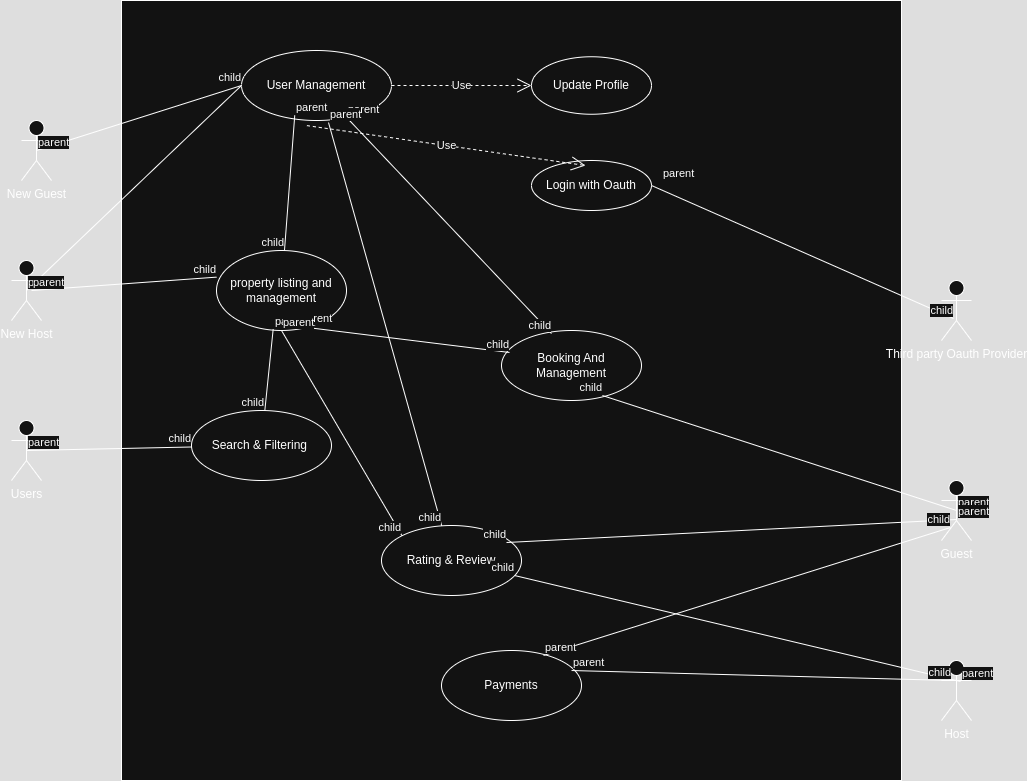

The diagram above was exported from draw.io. Its source (the exported page's mxGraphModel, read from the mxfile embedded in the PNG):
<mxGraphModel dx="872" dy="531" grid="1" gridSize="10" guides="1" tooltips="1" connect="1" arrows="1" fold="1" page="1" pageScale="1" pageWidth="850" pageHeight="1100" math="0" shadow="0">
  <root>
    <mxCell id="0" />
    <mxCell id="1" parent="0" />
    <mxCell id="3g5kVIPZqLuSKaceU5E_-1" value="New Guest" style="shape=umlActor;verticalLabelPosition=bottom;verticalAlign=top;html=1;" parent="1" vertex="1">
      <mxGeometry x="100" y="130" width="30" height="60" as="geometry" />
    </mxCell>
    <mxCell id="3g5kVIPZqLuSKaceU5E_-2" value="" style="whiteSpace=wrap;html=1;aspect=fixed;" parent="1" vertex="1">
      <mxGeometry x="200" y="10" width="780" height="780" as="geometry" />
    </mxCell>
    <mxCell id="vLShsmyhyUV-cm1oIsyM-4" value="User Management" style="ellipse;whiteSpace=wrap;html=1;" vertex="1" parent="1">
      <mxGeometry x="320" y="60" width="150" height="70" as="geometry" />
    </mxCell>
    <mxCell id="vLShsmyhyUV-cm1oIsyM-11" value="New Host" style="shape=umlActor;verticalLabelPosition=bottom;verticalAlign=top;html=1;" vertex="1" parent="1">
      <mxGeometry x="90" y="270" width="30" height="60" as="geometry" />
    </mxCell>
    <mxCell id="vLShsmyhyUV-cm1oIsyM-18" value="Login with Oauth" style="ellipse;whiteSpace=wrap;html=1;" vertex="1" parent="1">
      <mxGeometry x="610" y="170" width="120" height="50" as="geometry" />
    </mxCell>
    <mxCell id="vLShsmyhyUV-cm1oIsyM-25" value="" style="endArrow=none;html=1;rounded=0;exitX=0.5;exitY=0.5;exitDx=0;exitDy=0;exitPerimeter=0;entryX=0;entryY=0.5;entryDx=0;entryDy=0;" edge="1" parent="1" source="vLShsmyhyUV-cm1oIsyM-11" target="vLShsmyhyUV-cm1oIsyM-4">
      <mxGeometry relative="1" as="geometry">
        <mxPoint x="180" y="299.5" as="sourcePoint" />
        <mxPoint x="340" y="300" as="targetPoint" />
      </mxGeometry>
    </mxCell>
    <mxCell id="vLShsmyhyUV-cm1oIsyM-26" value="parent" style="edgeLabel;resizable=0;html=1;align=left;verticalAlign=bottom;" connectable="0" vertex="1" parent="vLShsmyhyUV-cm1oIsyM-25">
      <mxGeometry x="-1" relative="1" as="geometry" />
    </mxCell>
    <mxCell id="vLShsmyhyUV-cm1oIsyM-27" value="child" style="edgeLabel;resizable=0;html=1;align=right;verticalAlign=bottom;" connectable="0" vertex="1" parent="vLShsmyhyUV-cm1oIsyM-25">
      <mxGeometry x="1" relative="1" as="geometry" />
    </mxCell>
    <mxCell id="vLShsmyhyUV-cm1oIsyM-28" value="" style="endArrow=none;html=1;rounded=0;exitX=0.5;exitY=0.5;exitDx=0;exitDy=0;exitPerimeter=0;entryX=0;entryY=0.5;entryDx=0;entryDy=0;" edge="1" parent="1" source="3g5kVIPZqLuSKaceU5E_-1" target="vLShsmyhyUV-cm1oIsyM-4">
      <mxGeometry relative="1" as="geometry">
        <mxPoint x="150" y="170" as="sourcePoint" />
        <mxPoint x="310" y="170" as="targetPoint" />
      </mxGeometry>
    </mxCell>
    <mxCell id="vLShsmyhyUV-cm1oIsyM-29" value="parent" style="edgeLabel;resizable=0;html=1;align=left;verticalAlign=bottom;" connectable="0" vertex="1" parent="vLShsmyhyUV-cm1oIsyM-28">
      <mxGeometry x="-1" relative="1" as="geometry" />
    </mxCell>
    <mxCell id="vLShsmyhyUV-cm1oIsyM-30" value="child" style="edgeLabel;resizable=0;html=1;align=right;verticalAlign=bottom;" connectable="0" vertex="1" parent="vLShsmyhyUV-cm1oIsyM-28">
      <mxGeometry x="1" relative="1" as="geometry" />
    </mxCell>
    <mxCell id="vLShsmyhyUV-cm1oIsyM-31" value="Use" style="endArrow=open;endSize=12;dashed=1;html=1;rounded=0;exitX=0.436;exitY=1.073;exitDx=0;exitDy=0;exitPerimeter=0;entryX=0.45;entryY=0.1;entryDx=0;entryDy=0;entryPerimeter=0;" edge="1" parent="1" source="vLShsmyhyUV-cm1oIsyM-4" target="vLShsmyhyUV-cm1oIsyM-18">
      <mxGeometry width="160" relative="1" as="geometry">
        <mxPoint x="415" y="330.0033333333334" as="sourcePoint" />
        <mxPoint x="363" y="327" as="targetPoint" />
      </mxGeometry>
    </mxCell>
    <mxCell id="vLShsmyhyUV-cm1oIsyM-33" value="Third party Oauth Provider" style="shape=umlActor;verticalLabelPosition=bottom;verticalAlign=top;html=1;" vertex="1" parent="1">
      <mxGeometry x="1020" y="290" width="30" height="60" as="geometry" />
    </mxCell>
    <mxCell id="vLShsmyhyUV-cm1oIsyM-34" value="" style="endArrow=none;html=1;rounded=0;entryX=0.4;entryY=0.633;entryDx=0;entryDy=0;entryPerimeter=0;exitX=1;exitY=0.5;exitDx=0;exitDy=0;" edge="1" parent="1" source="vLShsmyhyUV-cm1oIsyM-18" target="vLShsmyhyUV-cm1oIsyM-33">
      <mxGeometry relative="1" as="geometry">
        <mxPoint x="440" y="384.5" as="sourcePoint" />
        <mxPoint x="600" y="384.5" as="targetPoint" />
      </mxGeometry>
    </mxCell>
    <mxCell id="vLShsmyhyUV-cm1oIsyM-35" value="parent" style="edgeLabel;resizable=0;html=1;align=left;verticalAlign=bottom;" connectable="0" vertex="1" parent="vLShsmyhyUV-cm1oIsyM-34">
      <mxGeometry x="-1" relative="1" as="geometry">
        <mxPoint x="10" y="-4" as="offset" />
      </mxGeometry>
    </mxCell>
    <mxCell id="vLShsmyhyUV-cm1oIsyM-36" value="child" style="edgeLabel;resizable=0;html=1;align=right;verticalAlign=bottom;" connectable="0" vertex="1" parent="vLShsmyhyUV-cm1oIsyM-34">
      <mxGeometry x="1" relative="1" as="geometry" />
    </mxCell>
    <mxCell id="vLShsmyhyUV-cm1oIsyM-40" value="Update Profile" style="ellipse;whiteSpace=wrap;html=1;" vertex="1" parent="1">
      <mxGeometry x="610" y="66.25" width="120" height="57.5" as="geometry" />
    </mxCell>
    <mxCell id="vLShsmyhyUV-cm1oIsyM-44" value="Use" style="endArrow=open;endSize=12;dashed=1;html=1;rounded=0;exitX=1;exitY=0.5;exitDx=0;exitDy=0;entryX=0;entryY=0.5;entryDx=0;entryDy=0;" edge="1" parent="1" source="vLShsmyhyUV-cm1oIsyM-4" target="vLShsmyhyUV-cm1oIsyM-40">
      <mxGeometry width="160" relative="1" as="geometry">
        <mxPoint x="430" y="310" as="sourcePoint" />
        <mxPoint x="590" y="310" as="targetPoint" />
      </mxGeometry>
    </mxCell>
    <mxCell id="vLShsmyhyUV-cm1oIsyM-50" value="property listing and management" style="ellipse;whiteSpace=wrap;html=1;" vertex="1" parent="1">
      <mxGeometry x="295" y="260" width="130" height="80" as="geometry" />
    </mxCell>
    <mxCell id="vLShsmyhyUV-cm1oIsyM-58" value="" style="endArrow=none;html=1;rounded=0;entryX=0;entryY=0.333;entryDx=0;entryDy=0;entryPerimeter=0;" edge="1" parent="1" target="vLShsmyhyUV-cm1oIsyM-50">
      <mxGeometry relative="1" as="geometry">
        <mxPoint x="110" y="300" as="sourcePoint" />
        <mxPoint x="420" y="310" as="targetPoint" />
      </mxGeometry>
    </mxCell>
    <mxCell id="vLShsmyhyUV-cm1oIsyM-59" value="parent" style="edgeLabel;resizable=0;html=1;align=left;verticalAlign=bottom;" connectable="0" vertex="1" parent="vLShsmyhyUV-cm1oIsyM-58">
      <mxGeometry x="-1" relative="1" as="geometry" />
    </mxCell>
    <mxCell id="vLShsmyhyUV-cm1oIsyM-60" value="child" style="edgeLabel;resizable=0;html=1;align=right;verticalAlign=bottom;" connectable="0" vertex="1" parent="vLShsmyhyUV-cm1oIsyM-58">
      <mxGeometry x="1" relative="1" as="geometry" />
    </mxCell>
    <mxCell id="vLShsmyhyUV-cm1oIsyM-61" value="" style="endArrow=none;html=1;rounded=0;exitX=0.355;exitY=0.927;exitDx=0;exitDy=0;exitPerimeter=0;" edge="1" parent="1" source="vLShsmyhyUV-cm1oIsyM-4" target="vLShsmyhyUV-cm1oIsyM-50">
      <mxGeometry relative="1" as="geometry">
        <mxPoint x="370" y="260" as="sourcePoint" />
        <mxPoint x="420" y="430" as="targetPoint" />
      </mxGeometry>
    </mxCell>
    <mxCell id="vLShsmyhyUV-cm1oIsyM-62" value="parent" style="edgeLabel;resizable=0;html=1;align=left;verticalAlign=bottom;" connectable="0" vertex="1" parent="vLShsmyhyUV-cm1oIsyM-61">
      <mxGeometry x="-1" relative="1" as="geometry" />
    </mxCell>
    <mxCell id="vLShsmyhyUV-cm1oIsyM-63" value="child" style="edgeLabel;resizable=0;html=1;align=right;verticalAlign=bottom;" connectable="0" vertex="1" parent="vLShsmyhyUV-cm1oIsyM-61">
      <mxGeometry x="1" relative="1" as="geometry" />
    </mxCell>
    <mxCell id="vLShsmyhyUV-cm1oIsyM-64" value="Search &amp;amp; Filtering&amp;nbsp;" style="ellipse;whiteSpace=wrap;html=1;" vertex="1" parent="1">
      <mxGeometry x="270" y="420" width="140" height="70" as="geometry" />
    </mxCell>
    <mxCell id="vLShsmyhyUV-cm1oIsyM-68" value="Users" style="shape=umlActor;verticalLabelPosition=bottom;verticalAlign=top;html=1;" vertex="1" parent="1">
      <mxGeometry x="90" y="430" width="30" height="60" as="geometry" />
    </mxCell>
    <mxCell id="vLShsmyhyUV-cm1oIsyM-75" value="" style="endArrow=none;html=1;rounded=0;exitX=0.5;exitY=0.5;exitDx=0;exitDy=0;exitPerimeter=0;" edge="1" parent="1" source="vLShsmyhyUV-cm1oIsyM-68" target="vLShsmyhyUV-cm1oIsyM-64">
      <mxGeometry relative="1" as="geometry">
        <mxPoint x="370" y="620" as="sourcePoint" />
        <mxPoint x="320" y="570" as="targetPoint" />
      </mxGeometry>
    </mxCell>
    <mxCell id="vLShsmyhyUV-cm1oIsyM-76" value="parent" style="edgeLabel;resizable=0;html=1;align=left;verticalAlign=bottom;" connectable="0" vertex="1" parent="vLShsmyhyUV-cm1oIsyM-75">
      <mxGeometry x="-1" relative="1" as="geometry" />
    </mxCell>
    <mxCell id="vLShsmyhyUV-cm1oIsyM-77" value="child" style="edgeLabel;resizable=0;html=1;align=right;verticalAlign=bottom;" connectable="0" vertex="1" parent="vLShsmyhyUV-cm1oIsyM-75">
      <mxGeometry x="1" relative="1" as="geometry" />
    </mxCell>
    <mxCell id="vLShsmyhyUV-cm1oIsyM-81" value="" style="endArrow=none;html=1;rounded=0;exitX=0.436;exitY=0.983;exitDx=0;exitDy=0;exitPerimeter=0;" edge="1" parent="1" source="vLShsmyhyUV-cm1oIsyM-50" target="vLShsmyhyUV-cm1oIsyM-64">
      <mxGeometry relative="1" as="geometry">
        <mxPoint x="370" y="500" as="sourcePoint" />
        <mxPoint x="530" y="500" as="targetPoint" />
      </mxGeometry>
    </mxCell>
    <mxCell id="vLShsmyhyUV-cm1oIsyM-82" value="parent" style="edgeLabel;resizable=0;html=1;align=left;verticalAlign=bottom;" connectable="0" vertex="1" parent="vLShsmyhyUV-cm1oIsyM-81">
      <mxGeometry x="-1" relative="1" as="geometry" />
    </mxCell>
    <mxCell id="vLShsmyhyUV-cm1oIsyM-83" value="child" style="edgeLabel;resizable=0;html=1;align=right;verticalAlign=bottom;" connectable="0" vertex="1" parent="vLShsmyhyUV-cm1oIsyM-81">
      <mxGeometry x="1" relative="1" as="geometry" />
    </mxCell>
    <mxCell id="vLShsmyhyUV-cm1oIsyM-84" value="Booking And Management" style="ellipse;whiteSpace=wrap;html=1;" vertex="1" parent="1">
      <mxGeometry x="580" y="340" width="140" height="70" as="geometry" />
    </mxCell>
    <mxCell id="vLShsmyhyUV-cm1oIsyM-85" value="Guest" style="shape=umlActor;verticalLabelPosition=bottom;verticalAlign=top;html=1;" vertex="1" parent="1">
      <mxGeometry x="1020" y="490" width="30" height="60" as="geometry" />
    </mxCell>
    <mxCell id="vLShsmyhyUV-cm1oIsyM-86" value="" style="endArrow=none;html=1;rounded=0;exitX=0.5;exitY=0.5;exitDx=0;exitDy=0;exitPerimeter=0;entryX=0.721;entryY=0.929;entryDx=0;entryDy=0;entryPerimeter=0;" edge="1" parent="1" source="vLShsmyhyUV-cm1oIsyM-85" target="vLShsmyhyUV-cm1oIsyM-84">
      <mxGeometry relative="1" as="geometry">
        <mxPoint x="370" y="500" as="sourcePoint" />
        <mxPoint x="530" y="500" as="targetPoint" />
      </mxGeometry>
    </mxCell>
    <mxCell id="vLShsmyhyUV-cm1oIsyM-87" value="parent" style="edgeLabel;resizable=0;html=1;align=left;verticalAlign=bottom;" connectable="0" vertex="1" parent="vLShsmyhyUV-cm1oIsyM-86">
      <mxGeometry x="-1" relative="1" as="geometry" />
    </mxCell>
    <mxCell id="vLShsmyhyUV-cm1oIsyM-88" value="child" style="edgeLabel;resizable=0;html=1;align=right;verticalAlign=bottom;" connectable="0" vertex="1" parent="vLShsmyhyUV-cm1oIsyM-86">
      <mxGeometry x="1" relative="1" as="geometry" />
    </mxCell>
    <mxCell id="vLShsmyhyUV-cm1oIsyM-89" value="" style="endArrow=none;html=1;rounded=0;entryX=0.357;entryY=0.043;entryDx=0;entryDy=0;entryPerimeter=0;" edge="1" parent="1" source="vLShsmyhyUV-cm1oIsyM-4" target="vLShsmyhyUV-cm1oIsyM-84">
      <mxGeometry relative="1" as="geometry">
        <mxPoint x="370" y="500" as="sourcePoint" />
        <mxPoint x="530" y="500" as="targetPoint" />
      </mxGeometry>
    </mxCell>
    <mxCell id="vLShsmyhyUV-cm1oIsyM-90" value="parent" style="edgeLabel;resizable=0;html=1;align=left;verticalAlign=bottom;" connectable="0" vertex="1" parent="vLShsmyhyUV-cm1oIsyM-89">
      <mxGeometry x="-1" relative="1" as="geometry" />
    </mxCell>
    <mxCell id="vLShsmyhyUV-cm1oIsyM-91" value="child" style="edgeLabel;resizable=0;html=1;align=right;verticalAlign=bottom;" connectable="0" vertex="1" parent="vLShsmyhyUV-cm1oIsyM-89">
      <mxGeometry x="1" relative="1" as="geometry" />
    </mxCell>
    <mxCell id="vLShsmyhyUV-cm1oIsyM-92" value="" style="endArrow=none;html=1;rounded=0;entryX=0.057;entryY=0.314;entryDx=0;entryDy=0;entryPerimeter=0;exitX=0.636;exitY=0.95;exitDx=0;exitDy=0;exitPerimeter=0;" edge="1" parent="1" source="vLShsmyhyUV-cm1oIsyM-50" target="vLShsmyhyUV-cm1oIsyM-84">
      <mxGeometry relative="1" as="geometry">
        <mxPoint x="430" y="450" as="sourcePoint" />
        <mxPoint x="530" y="500" as="targetPoint" />
      </mxGeometry>
    </mxCell>
    <mxCell id="vLShsmyhyUV-cm1oIsyM-93" value="parent" style="edgeLabel;resizable=0;html=1;align=left;verticalAlign=bottom;" connectable="0" vertex="1" parent="vLShsmyhyUV-cm1oIsyM-92">
      <mxGeometry x="-1" relative="1" as="geometry" />
    </mxCell>
    <mxCell id="vLShsmyhyUV-cm1oIsyM-94" value="child" style="edgeLabel;resizable=0;html=1;align=right;verticalAlign=bottom;" connectable="0" vertex="1" parent="vLShsmyhyUV-cm1oIsyM-92">
      <mxGeometry x="1" relative="1" as="geometry" />
    </mxCell>
    <mxCell id="vLShsmyhyUV-cm1oIsyM-95" value="Rating &amp;amp; Review" style="ellipse;whiteSpace=wrap;html=1;" vertex="1" parent="1">
      <mxGeometry x="460" y="535" width="140" height="70" as="geometry" />
    </mxCell>
    <mxCell id="vLShsmyhyUV-cm1oIsyM-96" value="Host" style="shape=umlActor;verticalLabelPosition=bottom;verticalAlign=top;html=1;" vertex="1" parent="1">
      <mxGeometry x="1020" y="670" width="30" height="60" as="geometry" />
    </mxCell>
    <mxCell id="vLShsmyhyUV-cm1oIsyM-99" value="" style="endArrow=none;html=1;rounded=0;exitX=0.633;exitY=0.35;exitDx=0;exitDy=0;exitPerimeter=0;" edge="1" parent="1" source="vLShsmyhyUV-cm1oIsyM-96" target="vLShsmyhyUV-cm1oIsyM-95">
      <mxGeometry relative="1" as="geometry">
        <mxPoint x="370" y="710" as="sourcePoint" />
        <mxPoint x="530" y="710" as="targetPoint" />
      </mxGeometry>
    </mxCell>
    <mxCell id="vLShsmyhyUV-cm1oIsyM-100" value="parent" style="edgeLabel;resizable=0;html=1;align=left;verticalAlign=bottom;" connectable="0" vertex="1" parent="vLShsmyhyUV-cm1oIsyM-99">
      <mxGeometry x="-1" relative="1" as="geometry" />
    </mxCell>
    <mxCell id="vLShsmyhyUV-cm1oIsyM-101" value="child" style="edgeLabel;resizable=0;html=1;align=right;verticalAlign=bottom;" connectable="0" vertex="1" parent="vLShsmyhyUV-cm1oIsyM-99">
      <mxGeometry x="1" relative="1" as="geometry" />
    </mxCell>
    <mxCell id="vLShsmyhyUV-cm1oIsyM-102" value="" style="endArrow=none;html=1;rounded=0;exitX=0.5;exitY=1;exitDx=0;exitDy=0;entryX=0;entryY=0;entryDx=0;entryDy=0;" edge="1" parent="1" source="vLShsmyhyUV-cm1oIsyM-50" target="vLShsmyhyUV-cm1oIsyM-95">
      <mxGeometry relative="1" as="geometry">
        <mxPoint x="370" y="590" as="sourcePoint" />
        <mxPoint x="530" y="590" as="targetPoint" />
      </mxGeometry>
    </mxCell>
    <mxCell id="vLShsmyhyUV-cm1oIsyM-103" value="parent" style="edgeLabel;resizable=0;html=1;align=left;verticalAlign=bottom;" connectable="0" vertex="1" parent="vLShsmyhyUV-cm1oIsyM-102">
      <mxGeometry x="-1" relative="1" as="geometry" />
    </mxCell>
    <mxCell id="vLShsmyhyUV-cm1oIsyM-104" value="child" style="edgeLabel;resizable=0;html=1;align=right;verticalAlign=bottom;" connectable="0" vertex="1" parent="vLShsmyhyUV-cm1oIsyM-102">
      <mxGeometry x="1" relative="1" as="geometry" />
    </mxCell>
    <mxCell id="vLShsmyhyUV-cm1oIsyM-105" value="" style="endArrow=none;html=1;rounded=0;exitX=0.58;exitY=1.029;exitDx=0;exitDy=0;exitPerimeter=0;" edge="1" parent="1" source="vLShsmyhyUV-cm1oIsyM-4" target="vLShsmyhyUV-cm1oIsyM-95">
      <mxGeometry relative="1" as="geometry">
        <mxPoint x="370" y="470" as="sourcePoint" />
        <mxPoint x="530" y="470" as="targetPoint" />
      </mxGeometry>
    </mxCell>
    <mxCell id="vLShsmyhyUV-cm1oIsyM-106" value="parent" style="edgeLabel;resizable=0;html=1;align=left;verticalAlign=bottom;" connectable="0" vertex="1" parent="vLShsmyhyUV-cm1oIsyM-105">
      <mxGeometry x="-1" relative="1" as="geometry" />
    </mxCell>
    <mxCell id="vLShsmyhyUV-cm1oIsyM-107" value="child" style="edgeLabel;resizable=0;html=1;align=right;verticalAlign=bottom;" connectable="0" vertex="1" parent="vLShsmyhyUV-cm1oIsyM-105">
      <mxGeometry x="1" relative="1" as="geometry" />
    </mxCell>
    <mxCell id="vLShsmyhyUV-cm1oIsyM-108" value="" style="endArrow=none;html=1;rounded=0;exitX=0.5;exitY=0.65;exitDx=0;exitDy=0;exitPerimeter=0;entryX=0.893;entryY=0.243;entryDx=0;entryDy=0;entryPerimeter=0;" edge="1" parent="1" source="vLShsmyhyUV-cm1oIsyM-85" target="vLShsmyhyUV-cm1oIsyM-95">
      <mxGeometry relative="1" as="geometry">
        <mxPoint x="370" y="590" as="sourcePoint" />
        <mxPoint x="530" y="590" as="targetPoint" />
      </mxGeometry>
    </mxCell>
    <mxCell id="vLShsmyhyUV-cm1oIsyM-109" value="parent" style="edgeLabel;resizable=0;html=1;align=left;verticalAlign=bottom;" connectable="0" vertex="1" parent="vLShsmyhyUV-cm1oIsyM-108">
      <mxGeometry x="-1" relative="1" as="geometry" />
    </mxCell>
    <mxCell id="vLShsmyhyUV-cm1oIsyM-110" value="child" style="edgeLabel;resizable=0;html=1;align=right;verticalAlign=bottom;" connectable="0" vertex="1" parent="vLShsmyhyUV-cm1oIsyM-108">
      <mxGeometry x="1" relative="1" as="geometry" />
    </mxCell>
    <mxCell id="vLShsmyhyUV-cm1oIsyM-113" value="Payments" style="ellipse;whiteSpace=wrap;html=1;" vertex="1" parent="1">
      <mxGeometry x="520" y="660" width="140" height="70" as="geometry" />
    </mxCell>
    <mxCell id="vLShsmyhyUV-cm1oIsyM-114" value="" style="endArrow=none;html=1;rounded=0;exitX=0.929;exitY=0.286;exitDx=0;exitDy=0;exitPerimeter=0;" edge="1" parent="1" source="vLShsmyhyUV-cm1oIsyM-113">
      <mxGeometry relative="1" as="geometry">
        <mxPoint x="700" y="590" as="sourcePoint" />
        <mxPoint x="1030" y="690" as="targetPoint" />
      </mxGeometry>
    </mxCell>
    <mxCell id="vLShsmyhyUV-cm1oIsyM-115" value="parent" style="edgeLabel;resizable=0;html=1;align=left;verticalAlign=bottom;" connectable="0" vertex="1" parent="vLShsmyhyUV-cm1oIsyM-114">
      <mxGeometry x="-1" relative="1" as="geometry" />
    </mxCell>
    <mxCell id="vLShsmyhyUV-cm1oIsyM-116" value="child" style="edgeLabel;resizable=0;html=1;align=right;verticalAlign=bottom;" connectable="0" vertex="1" parent="vLShsmyhyUV-cm1oIsyM-114">
      <mxGeometry x="1" relative="1" as="geometry" />
    </mxCell>
    <mxCell id="vLShsmyhyUV-cm1oIsyM-117" value="" style="endArrow=none;html=1;rounded=0;entryX=0.3;entryY=0.783;entryDx=0;entryDy=0;entryPerimeter=0;exitX=0.729;exitY=0.071;exitDx=0;exitDy=0;exitPerimeter=0;" edge="1" parent="1" source="vLShsmyhyUV-cm1oIsyM-113" target="vLShsmyhyUV-cm1oIsyM-85">
      <mxGeometry relative="1" as="geometry">
        <mxPoint x="700" y="590" as="sourcePoint" />
        <mxPoint x="860" y="590" as="targetPoint" />
      </mxGeometry>
    </mxCell>
    <mxCell id="vLShsmyhyUV-cm1oIsyM-118" value="parent" style="edgeLabel;resizable=0;html=1;align=left;verticalAlign=bottom;" connectable="0" vertex="1" parent="vLShsmyhyUV-cm1oIsyM-117">
      <mxGeometry x="-1" relative="1" as="geometry" />
    </mxCell>
    <mxCell id="vLShsmyhyUV-cm1oIsyM-119" value="child" style="edgeLabel;resizable=0;html=1;align=right;verticalAlign=bottom;" connectable="0" vertex="1" parent="vLShsmyhyUV-cm1oIsyM-117">
      <mxGeometry x="1" relative="1" as="geometry" />
    </mxCell>
  </root>
</mxGraphModel>